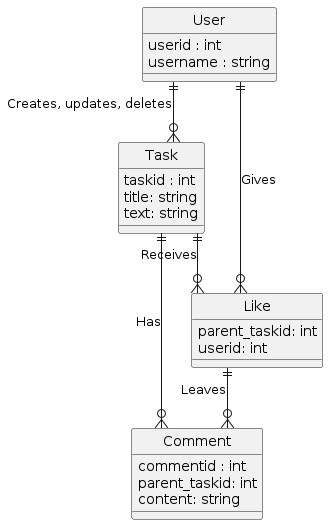

The diagram above was rendered by PlantUML. Its source (embedded in the PNG):
@startuml

hide circle

skinparam linetype ortho

entity "User" as user {
    userid : int
    username : string
}

entity "Task" as task {
    taskid : int
    title: string
    text: string
}

entity "Comment" as comment {
    commentid : int
    parent_taskid: int
    content: string
}

entity "Like" as like {
    parent_taskid: int
    userid: int
}

user ||--o{ task : "Creates, updates, deletes"
user ||--o{ like : "Gives"
task ||--o{ comment : "Has"
task ||--o{ like : "Receives"
like ||--o{ comment : "Leaves"

@enduml